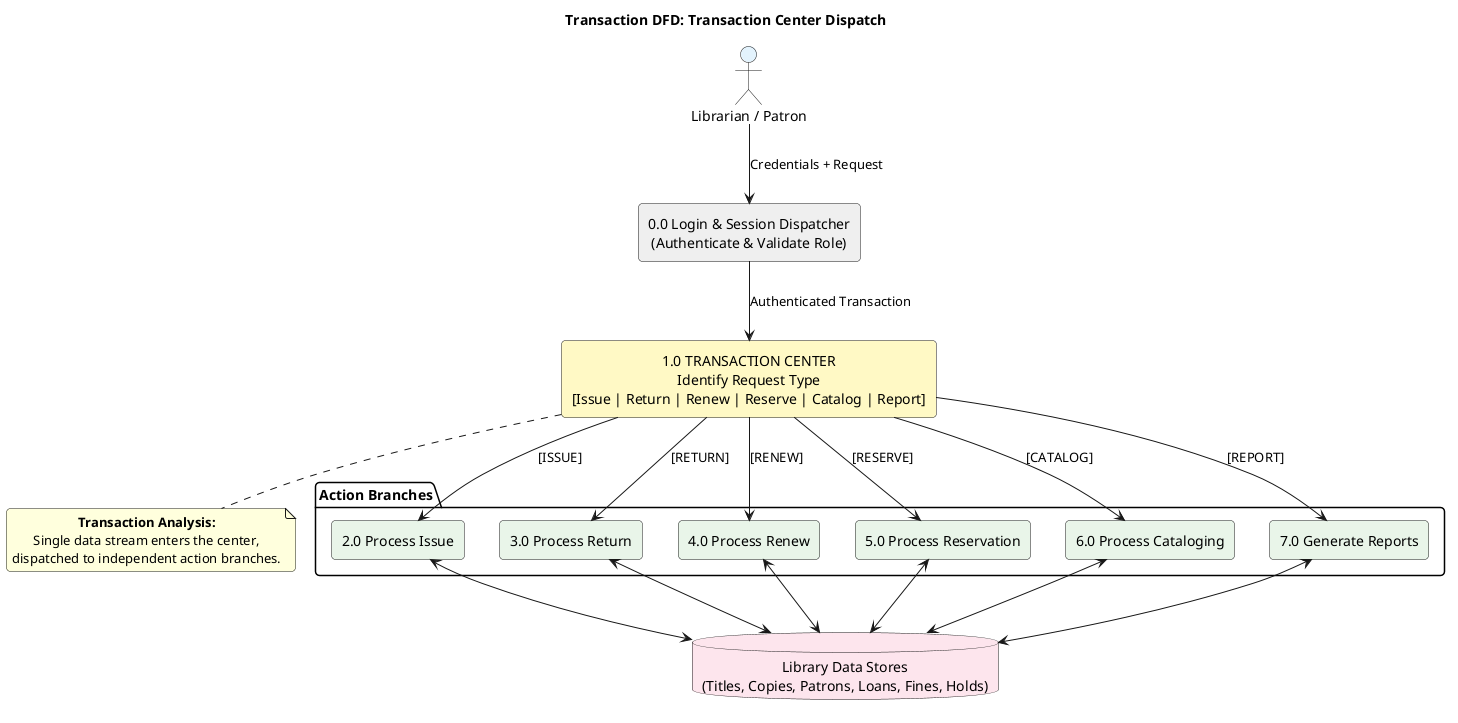

The diagram above was rendered by PlantUML. Its source (embedded in the PNG):
@startuml LMS_Transaction_DFD
title Transaction DFD: Transaction Center Dispatch

skinparam roundCorner 8
skinparam defaultTextAlignment center

actor "Librarian / Patron" as User #E3F2FD

rectangle "0.0 Login & Session Dispatcher\n(Authenticate & Validate Role)" as P0 #EEEEEE

rectangle "1.0 TRANSACTION CENTER\nIdentify Request Type\n[Issue | Return | Renew | Reserve | Catalog | Report]" as TC #FFF9C4

package "Action Branches" {
  rectangle "2.0 Process Issue" as P_Issue #E8F5E9
  rectangle "3.0 Process Return" as P_Return #E8F5E9
  rectangle "4.0 Process Renew" as P_Renew #E8F5E9
  rectangle "5.0 Process Reservation" as P_Reserve #E8F5E9
  rectangle "6.0 Process Cataloging" as P_Catalog #E8F5E9
  rectangle "7.0 Generate Reports" as P_Report #E8F5E9
}

database "Library Data Stores\n(Titles, Copies, Patrons, Loans, Fines, Holds)" as DB #FCE4EC

User --> P0 : Credentials + Request
P0 --> TC : Authenticated Transaction

TC --> P_Issue : [ISSUE]
TC --> P_Return : [RETURN]
TC --> P_Renew : [RENEW]
TC --> P_Reserve : [RESERVE]
TC --> P_Catalog : [CATALOG]
TC --> P_Report : [REPORT]

P_Issue <--> DB
P_Return <--> DB
P_Renew <--> DB
P_Reserve <--> DB
P_Catalog <--> DB
P_Report <--> DB

note bottom of TC
  **Transaction Analysis:**
  Single data stream enters the center,
  dispatched to independent action branches.
end note

@enduml